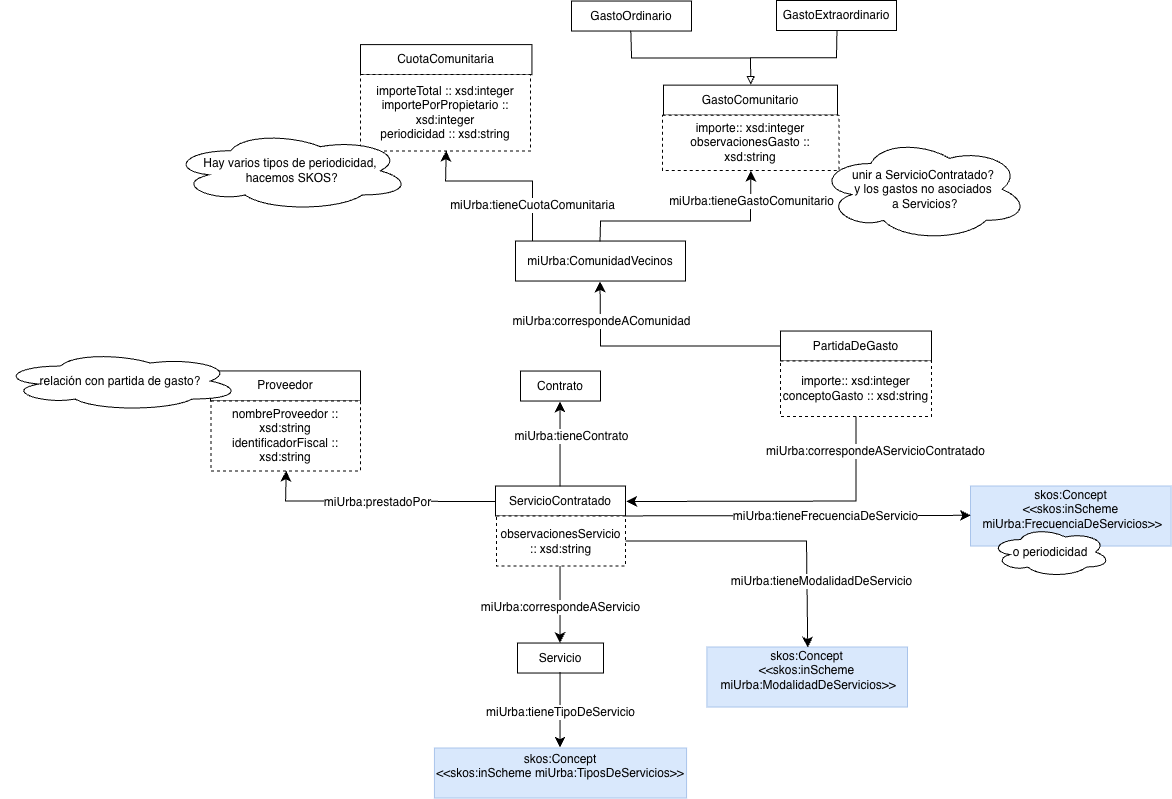

The diagram above was exported from draw.io. Its source (the exported page's mxGraphModel, read from the mxfile embedded in the PNG):
<mxGraphModel dx="3352" dy="2072" grid="1" gridSize="10" guides="1" tooltips="1" connect="1" arrows="1" fold="1" page="1" pageScale="1" pageWidth="827" pageHeight="1169" math="0" shadow="0">
  <root>
    <mxCell id="0" />
    <mxCell id="1" parent="0" />
    <mxCell id="2" parent="1" style="rounded=0;whiteSpace=wrap;html=1;snapToPoint=1;points=[[0.1,0],[0.2,0],[0.3,0],[0.4,0],[0.5,0],[0.6,0],[0.7,0],[0.8,0],[0.9,0],[0,0.1],[0,0.3],[0,0.5],[0,0.7],[0,0.9],[0.1,1],[0.2,1],[0.3,1],[0.4,1],[0.5,1],[0.6,1],[0.7,1],[0.8,1],[0.9,1],[1,0.1],[1,0.3],[1,0.5],[1,0.7],[1,0.9]];" value="Servicio" vertex="1">
      <mxGeometry height="30" width="86" x="-53" y="169.52999999999997" as="geometry" />
    </mxCell>
    <mxCell id="3" connectable="0" parent="1" style="edgeLabel;html=1;align=center;verticalAlign=middle;resizable=0;points=[];fontSize=11;" value="&amp;nbsp;" vertex="1">
      <mxGeometry x="-252.06575671646965" y="-91.4700000000002" as="geometry" />
    </mxCell>
    <mxCell id="4" parent="1" style="rounded=0;whiteSpace=wrap;html=1;snapToPoint=1;points=[[0.1,0],[0.2,0],[0.3,0],[0.4,0],[0.5,0],[0.6,0],[0.7,0],[0.8,0],[0.9,0],[0,0.1],[0,0.3],[0,0.5],[0,0.7],[0,0.9],[0.1,1],[0.2,1],[0.3,1],[0.4,1],[0.5,1],[0.6,1],[0.7,1],[0.8,1],[0.9,1],[1,0.1],[1,0.3],[1,0.5],[1,0.7],[1,0.9]];fillColor=#D9E8FC;strokeColor=#A9C4EB;" value="skos:Concept&lt;div&gt;&amp;lt;&amp;lt;skos:inScheme miUrba:TiposDeServicios&amp;gt;&amp;gt;&lt;/div&gt;&lt;div&gt;&lt;br&gt;&lt;/div&gt;" vertex="1">
      <mxGeometry height="50" width="252.12" x="-136.05999999999995" y="274.53" as="geometry" />
    </mxCell>
    <mxCell id="5" parent="1" style="rounded=0;whiteSpace=wrap;html=1;snapToPoint=1;points=[[0.1,0],[0.2,0],[0.3,0],[0.4,0],[0.5,0],[0.6,0],[0.7,0],[0.8,0],[0.9,0],[0,0.1],[0,0.3],[0,0.5],[0,0.7],[0,0.9],[0.1,1],[0.2,1],[0.3,1],[0.4,1],[0.5,1],[0.6,1],[0.7,1],[0.8,1],[0.9,1],[1,0.1],[1,0.3],[1,0.5],[1,0.7],[1,0.9]];fillColor=#D9E8FC;strokeColor=#A9C4EB;" value="skos:Concept&lt;div&gt;&amp;lt;&amp;lt;skos:inScheme&lt;/div&gt;&lt;div&gt;&amp;nbsp;miUrba:ModalidadDeServicios&amp;gt;&amp;gt;&lt;/div&gt;&lt;div&gt;&lt;br&gt;&lt;/div&gt;" vertex="1">
      <mxGeometry height="60" width="200.61" x="136.39" y="173.52999999999997" as="geometry" />
    </mxCell>
    <mxCell id="6" parent="1" style="rounded=0;whiteSpace=wrap;html=1;snapToPoint=1;points=[[0.1,0],[0.2,0],[0.3,0],[0.4,0],[0.5,0],[0.6,0],[0.7,0],[0.8,0],[0.9,0],[0,0.1],[0,0.3],[0,0.5],[0,0.7],[0,0.9],[0.1,1],[0.2,1],[0.3,1],[0.4,1],[0.5,1],[0.6,1],[0.7,1],[0.8,1],[0.9,1],[1,0.1],[1,0.3],[1,0.5],[1,0.7],[1,0.9]];" value="Proveedor" vertex="1">
      <mxGeometry height="30" width="150" x="-360" y="-102.57000000000005" as="geometry" />
    </mxCell>
    <mxCell id="7" parent="1" style="rounded=0;whiteSpace=wrap;html=1;snapToPoint=1;points=[[0.1,0],[0.2,0],[0.3,0],[0.4,0],[0.5,0],[0.6,0],[0.7,0],[0.8,0],[0.9,0],[0,0.1],[0,0.3],[0,0.5],[0,0.7],[0,0.9],[0.1,1],[0.2,1],[0.3,1],[0.4,1],[0.5,1],[0.6,1],[0.7,1],[0.8,1],[0.9,1],[1,0.1],[1,0.3],[1,0.5],[1,0.7],[1,0.9]];" value="ServicioContratado" vertex="1">
      <mxGeometry height="30" width="130" x="-75" y="12.529999999999973" as="geometry" />
    </mxCell>
    <mxCell id="8" edge="1" parent="1" source="7" style="endArrow=classic;html=1;endSize=8;arcSize=0;rounded=0;" target="2" value="">
      <mxGeometry height="50" relative="1" width="50" as="geometry">
        <mxPoint x="122" y="27.529999999999973" as="sourcePoint" />
        <mxPoint x="-95" y="27.529999999999973" as="targetPoint" />
      </mxGeometry>
    </mxCell>
    <mxCell id="9" connectable="0" parent="8" style="text;html=1;align=center;verticalAlign=middle;resizable=0;points=[];labelBackgroundColor=#ffffff;" value="&lt;div&gt;miUrba:correspondeAServicio&lt;/div&gt;" vertex="1">
      <mxGeometry relative="1" x="-0.1269" as="geometry">
        <mxPoint y="36" as="offset" />
      </mxGeometry>
    </mxCell>
    <mxCell id="10" edge="1" parent="1" source="7" style="endArrow=classic;html=1;endSize=8;arcSize=0;rounded=0;edgeStyle=orthogonalEdgeStyle;" target="5" value="">
      <mxGeometry height="50" relative="1" width="50" as="geometry">
        <Array as="points">
          <mxPoint x="25" y="67.52999999999997" />
          <mxPoint x="236" y="67.52999999999997" />
        </Array>
        <mxPoint x="68" y="107.52999999999997" as="sourcePoint" />
        <mxPoint x="-25" y="192.52999999999997" as="targetPoint" />
      </mxGeometry>
    </mxCell>
    <mxCell id="11" connectable="0" parent="10" style="text;html=1;align=center;verticalAlign=middle;resizable=0;points=[];labelBackgroundColor=#ffffff;" value="&lt;div&gt;miUrba:tieneModalidadDeServicio&lt;/div&gt;" vertex="1">
      <mxGeometry relative="1" x="-0.1269" as="geometry">
        <mxPoint x="100" y="40" as="offset" />
      </mxGeometry>
    </mxCell>
    <mxCell id="12" edge="1" parent="1" source="2" style="endArrow=classic;html=1;endSize=8;arcSize=0;rounded=0;" target="4" value="">
      <mxGeometry height="50" relative="1" width="50" as="geometry">
        <mxPoint x="-9.360000000000014" y="177.52999999999997" as="sourcePoint" />
        <mxPoint x="-9.360000000000014" y="262.53" as="targetPoint" />
      </mxGeometry>
    </mxCell>
    <mxCell id="13" connectable="0" parent="12" style="text;html=1;align=center;verticalAlign=middle;resizable=0;points=[];labelBackgroundColor=#ffffff;" value="&lt;div&gt;miUrba:tieneTipoDeServicio&lt;/div&gt;" vertex="1">
      <mxGeometry relative="1" x="-0.1269" as="geometry">
        <mxPoint y="7" as="offset" />
      </mxGeometry>
    </mxCell>
    <mxCell id="14" parent="1" style="rounded=0;whiteSpace=wrap;html=1;snapToPoint=1;points=[[0.1,0],[0.2,0],[0.3,0],[0.4,0],[0.5,0],[0.6,0],[0.7,0],[0.8,0],[0.9,0],[0,0.1],[0,0.3],[0,0.5],[0,0.7],[0,0.9],[0.1,1],[0.2,1],[0.3,1],[0.4,1],[0.5,1],[0.6,1],[0.7,1],[0.8,1],[0.9,1],[1,0.1],[1,0.3],[1,0.5],[1,0.7],[1,0.9]];fillColor=#D9E8FC;strokeColor=#A9C4EB;" value="skos:Concept&lt;div&gt;&amp;lt;&amp;lt;skos:inScheme&lt;/div&gt;&lt;div&gt;&amp;nbsp;miUrba:FrecuenciaDeServicios&amp;gt;&amp;gt;&lt;/div&gt;&lt;div&gt;&lt;br&gt;&lt;/div&gt;" vertex="1">
      <mxGeometry height="60" width="200.61" x="400" y="12.529999999999973" as="geometry" />
    </mxCell>
    <mxCell id="15" edge="1" parent="1" source="7" style="endArrow=classic;html=1;endSize=8;arcSize=0;rounded=0;edgeStyle=orthogonalEdgeStyle;" target="14" value="">
      <mxGeometry height="50" relative="1" width="50" as="geometry">
        <Array as="points">
          <mxPoint x="-10" y="47.52999999999997" />
          <mxPoint x="20" y="47.52999999999997" />
          <mxPoint x="20" y="42.52999999999997" />
        </Array>
        <mxPoint x="105" y="17.529999999999973" as="sourcePoint" />
        <mxPoint x="238" y="57.52999999999997" as="targetPoint" />
      </mxGeometry>
    </mxCell>
    <mxCell id="16" connectable="0" parent="15" style="text;html=1;align=center;verticalAlign=middle;resizable=0;points=[];labelBackgroundColor=#ffffff;" value="&lt;div&gt;miUrba:tieneFrecuenciaDeServicio&lt;/div&gt;" vertex="1">
      <mxGeometry relative="1" x="-0.1269" as="geometry">
        <mxPoint x="92" as="offset" />
      </mxGeometry>
    </mxCell>
    <mxCell id="17" parent="1" style="rounded=0;whiteSpace=wrap;html=1;snapToPoint=1;points=[[0.1,0],[0.2,0],[0.3,0],[0.4,0],[0.5,0],[0.6,0],[0.7,0],[0.8,0],[0.9,0],[0,0.1],[0,0.3],[0,0.5],[0,0.7],[0,0.9],[0.1,1],[0.2,1],[0.3,1],[0.4,1],[0.5,1],[0.6,1],[0.7,1],[0.8,1],[0.9,1],[1,0.1],[1,0.3],[1,0.5],[1,0.7],[1,0.9]];dashed=1;" value="observacionesServicio :: xsd:string" vertex="1">
      <mxGeometry height="50" width="129" x="-74" y="42.52999999999997" as="geometry" />
    </mxCell>
    <mxCell id="18" parent="1" style="ellipse;shape=cloud;whiteSpace=wrap;html=1;" value="o periodicidad" vertex="1">
      <mxGeometry height="50" width="120" x="420" y="53.52999999999997" as="geometry" />
    </mxCell>
    <mxCell id="19" parent="1" style="rounded=0;whiteSpace=wrap;html=1;snapToPoint=1;points=[[0.1,0],[0.2,0],[0.3,0],[0.4,0],[0.5,0],[0.6,0],[0.7,0],[0.8,0],[0.9,0],[0,0.1],[0,0.3],[0,0.5],[0,0.7],[0,0.9],[0.1,1],[0.2,1],[0.3,1],[0.4,1],[0.5,1],[0.6,1],[0.7,1],[0.8,1],[0.9,1],[1,0.1],[1,0.3],[1,0.5],[1,0.7],[1,0.9]];" value="miUrba:ComunidadVecinos" vertex="1">
      <mxGeometry height="40" width="170" x="-55" y="-232.47000000000003" as="geometry" />
    </mxCell>
    <mxCell id="20" connectable="0" parent="1" style="edgeLabel;html=1;align=center;verticalAlign=middle;resizable=0;points=[];fontSize=11;" value="&amp;nbsp;" vertex="1">
      <mxGeometry x="-296.06575671646965" y="-112.4700000000002" as="geometry" />
    </mxCell>
    <mxCell id="21" connectable="0" parent="1" style="edgeLabel;html=1;align=center;verticalAlign=middle;resizable=0;points=[];fontSize=11;" value="&amp;nbsp;" vertex="1">
      <mxGeometry x="247.73732020660736" y="-269.27" as="geometry" />
    </mxCell>
    <mxCell id="22" parent="1" style="rounded=0;whiteSpace=wrap;html=1;snapToPoint=1;points=[[0.1,0],[0.2,0],[0.3,0],[0.4,0],[0.5,0],[0.6,0],[0.7,0],[0.8,0],[0.9,0],[0,0.1],[0,0.3],[0,0.5],[0,0.7],[0,0.9],[0.1,1],[0.2,1],[0.3,1],[0.4,1],[0.5,1],[0.6,1],[0.7,1],[0.8,1],[0.9,1],[1,0.1],[1,0.3],[1,0.5],[1,0.7],[1,0.9]];" value="CuotaComunitaria" vertex="1">
      <mxGeometry height="30" width="171.44" x="-210" y="-428.9" as="geometry" />
    </mxCell>
    <mxCell id="23" parent="1" style="rounded=0;whiteSpace=wrap;html=1;snapToPoint=1;points=[[0.1,0],[0.2,0],[0.3,0],[0.4,0],[0.5,0],[0.6,0],[0.7,0],[0.8,0],[0.9,0],[0,0.1],[0,0.3],[0,0.5],[0,0.7],[0,0.9],[0.1,1],[0.2,1],[0.3,1],[0.4,1],[0.5,1],[0.6,1],[0.7,1],[0.8,1],[0.9,1],[1,0.1],[1,0.3],[1,0.5],[1,0.7],[1,0.9]];" value="GastoComunitario" vertex="1">
      <mxGeometry height="30" width="174" x="93" y="-388.37" as="geometry" />
    </mxCell>
    <mxCell id="24" edge="1" parent="1" source="19" style="endArrow=classic;html=1;endSize=8;arcSize=0;rounded=0;edgeStyle=orthogonalEdgeStyle;exitX=0.1;exitY=0;exitDx=0;exitDy=0;" target="29" value="&lt;span style=&quot;font-size: 12px;&quot;&gt;miUrba:tieneCuotaComunitaria&lt;/span&gt;">
      <mxGeometry height="50" relative="1" width="50" x="-0.5962" as="geometry">
        <mxPoint as="offset" />
        <Array as="points">
          <mxPoint x="-38" y="-292.47" />
          <mxPoint x="-125" y="-292.47" />
        </Array>
        <mxPoint x="-34" y="-212.47000000000003" as="sourcePoint" />
        <mxPoint x="-194" y="-212.47000000000003" as="targetPoint" />
      </mxGeometry>
    </mxCell>
    <mxCell id="25" parent="1" style="rounded=0;whiteSpace=wrap;html=1;snapToPoint=1;points=[[0.1,0],[0.2,0],[0.3,0],[0.4,0],[0.5,0],[0.6,0],[0.7,0],[0.8,0],[0.9,0],[0,0.1],[0,0.3],[0,0.5],[0,0.7],[0,0.9],[0.1,1],[0.2,1],[0.3,1],[0.4,1],[0.5,1],[0.6,1],[0.7,1],[0.8,1],[0.9,1],[1,0.1],[1,0.3],[1,0.5],[1,0.7],[1,0.9]];" value="GastoOrdinario" vertex="1">
      <mxGeometry height="30" width="120" x="1" y="-472.47" as="geometry" />
    </mxCell>
    <mxCell id="26" parent="1" style="rounded=0;whiteSpace=wrap;html=1;snapToPoint=1;points=[[0.1,0],[0.2,0],[0.3,0],[0.4,0],[0.5,0],[0.6,0],[0.7,0],[0.8,0],[0.9,0],[0,0.1],[0,0.3],[0,0.5],[0,0.7],[0,0.9],[0.1,1],[0.2,1],[0.3,1],[0.4,1],[0.5,1],[0.6,1],[0.7,1],[0.8,1],[0.9,1],[1,0.1],[1,0.3],[1,0.5],[1,0.7],[1,0.9]];" value="GastoExtraordinario" vertex="1">
      <mxGeometry height="30" width="120" x="206" y="-473" as="geometry" />
    </mxCell>
    <mxCell id="27" edge="1" parent="1" source="25" style="endArrow=block;html=1;rounded=0;endFill=0;edgeStyle=orthogonalEdgeStyle;" target="23" value="">
      <mxGeometry height="50" relative="1" width="50" as="geometry">
        <mxPoint x="131" y="-418.37" as="sourcePoint" />
        <mxPoint x="221" y="-358.37" as="targetPoint" />
      </mxGeometry>
    </mxCell>
    <mxCell id="28" edge="1" parent="1" source="26" style="endArrow=block;html=1;rounded=0;endFill=0;edgeStyle=orthogonalEdgeStyle;" target="23" value="">
      <mxGeometry height="50" relative="1" width="50" as="geometry">
        <mxPoint x="196" y="-392.47" as="sourcePoint" />
        <mxPoint x="301" y="-338.47" as="targetPoint" />
      </mxGeometry>
    </mxCell>
    <mxCell id="29" parent="1" style="rounded=0;whiteSpace=wrap;html=1;snapToPoint=1;points=[[0.1,0],[0.2,0],[0.3,0],[0.4,0],[0.5,0],[0.6,0],[0.7,0],[0.8,0],[0.9,0],[0,0.1],[0,0.3],[0,0.5],[0,0.7],[0,0.9],[0.1,1],[0.2,1],[0.3,1],[0.4,1],[0.5,1],[0.6,1],[0.7,1],[0.8,1],[0.9,1],[1,0.1],[1,0.3],[1,0.5],[1,0.7],[1,0.9]];dashed=1;" value="importeTotal :: xsd:integer&lt;div&gt;importePorPropietario :: xsd:integer&lt;/div&gt;&lt;div&gt;periodicidad :: xsd:string&lt;/div&gt;" vertex="1">
      <mxGeometry height="76.43" width="170" x="-210" y="-398.90000000000003" as="geometry" />
    </mxCell>
    <mxCell id="30" edge="1" parent="1" source="19" style="endArrow=classic;html=1;endSize=8;arcSize=0;rounded=0;edgeStyle=orthogonalEdgeStyle;" target="32" value="">
      <mxGeometry height="50" relative="1" width="50" as="geometry">
        <Array as="points">
          <mxPoint x="30" y="-252.47000000000003" />
          <mxPoint x="180" y="-252.47000000000003" />
        </Array>
        <mxPoint x="81" y="-232.47000000000003" as="sourcePoint" />
        <mxPoint x="166" y="-358.47" as="targetPoint" />
      </mxGeometry>
    </mxCell>
    <mxCell id="31" connectable="0" parent="30" style="text;html=1;align=center;verticalAlign=middle;resizable=0;points=[];labelBackgroundColor=#ffffff;" value="&lt;div&gt;miUrba:tieneGastoComunitario&lt;/div&gt;" vertex="1">
      <mxGeometry relative="1" x="-0.1269" as="geometry">
        <mxPoint x="74" y="-20" as="offset" />
      </mxGeometry>
    </mxCell>
    <mxCell id="32" parent="1" style="rounded=0;whiteSpace=wrap;html=1;snapToPoint=1;points=[[0.1,0],[0.2,0],[0.3,0],[0.4,0],[0.5,0],[0.6,0],[0.7,0],[0.8,0],[0.9,0],[0,0.1],[0,0.3],[0,0.5],[0,0.7],[0,0.9],[0.1,1],[0.2,1],[0.3,1],[0.4,1],[0.5,1],[0.6,1],[0.7,1],[0.8,1],[0.9,1],[1,0.1],[1,0.3],[1,0.5],[1,0.7],[1,0.9]];dashed=1;" value="importe:: xsd:integer&lt;div&gt;observacionesGasto :: xsd:string&lt;/div&gt;" vertex="1">
      <mxGeometry height="55.43" width="176.39" x="92" y="-358.37" as="geometry" />
    </mxCell>
    <mxCell id="33" parent="1" style="rounded=0;whiteSpace=wrap;html=1;snapToPoint=1;points=[[0.1,0],[0.2,0],[0.3,0],[0.4,0],[0.5,0],[0.6,0],[0.7,0],[0.8,0],[0.9,0],[0,0.1],[0,0.3],[0,0.5],[0,0.7],[0,0.9],[0.1,1],[0.2,1],[0.3,1],[0.4,1],[0.5,1],[0.6,1],[0.7,1],[0.8,1],[0.9,1],[1,0.1],[1,0.3],[1,0.5],[1,0.7],[1,0.9]];dashed=1;" value="nombreProveedor :: xsd:string&lt;div&gt;identificadorFiscal :: xsd:string&lt;/div&gt;" vertex="1">
      <mxGeometry height="70" width="149.57" x="-359.57000000000005" y="-72.57000000000005" as="geometry" />
    </mxCell>
    <mxCell id="34" edge="1" parent="1" source="7" style="endArrow=classic;html=1;endSize=8;arcSize=0;rounded=0;edgeStyle=orthogonalEdgeStyle;" target="33" value="">
      <mxGeometry height="50" relative="1" width="50" as="geometry">
        <Array as="points">
          <mxPoint x="-285" y="27.529999999999973" />
        </Array>
        <mxPoint x="100" y="37.52999999999997" as="sourcePoint" />
        <mxPoint x="510" y="37.52999999999997" as="targetPoint" />
      </mxGeometry>
    </mxCell>
    <mxCell id="35" connectable="0" parent="34" style="text;html=1;align=center;verticalAlign=middle;resizable=0;points=[];labelBackgroundColor=#ffffff;" value="&lt;div&gt;miUrba:prestadoPor&lt;/div&gt;" vertex="1">
      <mxGeometry relative="1" x="-0.1269" as="geometry">
        <mxPoint x="-14" as="offset" />
      </mxGeometry>
    </mxCell>
    <mxCell id="36" parent="1" style="ellipse;shape=cloud;whiteSpace=wrap;html=1;" value="&lt;div&gt;&lt;br&gt;&lt;/div&gt;unir a ServicioContratado?&lt;div&gt;y los gastos no asociados&lt;/div&gt;&lt;div&gt;&amp;nbsp;a Servicios?&lt;/div&gt;&lt;div&gt;&lt;br&gt;&lt;/div&gt;" vertex="1">
      <mxGeometry height="103.4" width="210" x="247.74" y="-335.87" as="geometry" />
    </mxCell>
    <mxCell id="37" parent="1" style="rounded=0;whiteSpace=wrap;html=1;snapToPoint=1;points=[[0.1,0],[0.2,0],[0.3,0],[0.4,0],[0.5,0],[0.6,0],[0.7,0],[0.8,0],[0.9,0],[0,0.1],[0,0.3],[0,0.5],[0,0.7],[0,0.9],[0.1,1],[0.2,1],[0.3,1],[0.4,1],[0.5,1],[0.6,1],[0.7,1],[0.8,1],[0.9,1],[1,0.1],[1,0.3],[1,0.5],[1,0.7],[1,0.9]];" value="PartidaDeGasto" vertex="1">
      <mxGeometry height="30" width="151" x="210" y="-142.47000000000003" as="geometry" />
    </mxCell>
    <mxCell id="38" parent="1" style="rounded=0;whiteSpace=wrap;html=1;snapToPoint=1;points=[[0.1,0],[0.2,0],[0.3,0],[0.4,0],[0.5,0],[0.6,0],[0.7,0],[0.8,0],[0.9,0],[0,0.1],[0,0.3],[0,0.5],[0,0.7],[0,0.9],[0.1,1],[0.2,1],[0.3,1],[0.4,1],[0.5,1],[0.6,1],[0.7,1],[0.8,1],[0.9,1],[1,0.1],[1,0.3],[1,0.5],[1,0.7],[1,0.9]];" value="Contrato" vertex="1">
      <mxGeometry height="30" width="80" x="-50" y="-102.47000000000003" as="geometry" />
    </mxCell>
    <mxCell id="39" edge="1" parent="1" source="7" style="endArrow=classic;html=1;endSize=8;arcSize=0;rounded=0;edgeStyle=orthogonalEdgeStyle;" target="38" value="">
      <mxGeometry height="50" relative="1" width="50" as="geometry">
        <mxPoint x="99.77999999999997" y="73.52999999999997" as="sourcePoint" />
        <mxPoint x="90" y="-42.47285714285715" as="targetPoint" />
      </mxGeometry>
    </mxCell>
    <mxCell id="40" connectable="0" parent="39" style="text;html=1;align=center;verticalAlign=middle;resizable=0;points=[];labelBackgroundColor=#ffffff;" value="&lt;div&gt;miUrba:tieneContrato&lt;/div&gt;" vertex="1">
      <mxGeometry relative="1" x="-0.1269" as="geometry">
        <mxPoint x="11" y="-13" as="offset" />
      </mxGeometry>
    </mxCell>
    <mxCell id="41" edge="1" parent="1" source="44" style="endArrow=classic;html=1;endSize=8;arcSize=0;rounded=0;edgeStyle=orthogonalEdgeStyle;exitX=0.5;exitY=0;exitDx=0;exitDy=0;" target="7" value="">
      <mxGeometry height="50" relative="1" width="50" as="geometry">
        <Array as="points">
          <mxPoint x="286" y="27.529999999999973" />
        </Array>
        <mxPoint x="55" y="-101.47000000000003" as="sourcePoint" />
        <mxPoint x="205" y="-172.47000000000003" as="targetPoint" />
      </mxGeometry>
    </mxCell>
    <mxCell id="42" connectable="0" parent="41" style="text;html=1;align=center;verticalAlign=middle;resizable=0;points=[];labelBackgroundColor=#ffffff;" value="&lt;div&gt;miUrba:correspondeAServicioContratado&lt;/div&gt;" vertex="1">
      <mxGeometry relative="1" x="-0.1269" as="geometry">
        <mxPoint x="40" y="-50" as="offset" />
      </mxGeometry>
    </mxCell>
    <mxCell id="43" parent="1" style="ellipse;shape=cloud;whiteSpace=wrap;html=1;" value="Hay varios tipos de periodicidad,&lt;div&gt;&amp;nbsp;hacemos SKOS?&lt;/div&gt;" vertex="1">
      <mxGeometry height="80.43" width="240" x="-400" y="-342.90000000000003" as="geometry" />
    </mxCell>
    <mxCell id="44" parent="1" style="rounded=0;whiteSpace=wrap;html=1;snapToPoint=1;points=[[0.1,0],[0.2,0],[0.3,0],[0.4,0],[0.5,0],[0.6,0],[0.7,0],[0.8,0],[0.9,0],[0,0.1],[0,0.3],[0,0.5],[0,0.7],[0,0.9],[0.1,1],[0.2,1],[0.3,1],[0.4,1],[0.5,1],[0.6,1],[0.7,1],[0.8,1],[0.9,1],[1,0.1],[1,0.3],[1,0.5],[1,0.7],[1,0.9]];dashed=1;" value="importe:: xsd:integer&lt;div&gt;conceptoGasto :: xsd:string&lt;/div&gt;" vertex="1">
      <mxGeometry height="55.43" width="151" x="210" y="-112.47000000000003" as="geometry" />
    </mxCell>
    <mxCell id="45" parent="1" style="ellipse;shape=cloud;whiteSpace=wrap;html=1;" value="relación con partida de gasto?" vertex="1">
      <mxGeometry height="60" width="240" x="-570" y="-122.47000000000003" as="geometry" />
    </mxCell>
    <mxCell id="46" edge="1" parent="1" source="37" style="endArrow=classic;html=1;endSize=8;arcSize=0;rounded=0;edgeStyle=orthogonalEdgeStyle;" target="19" value="">
      <mxGeometry height="50" relative="1" width="50" as="geometry">
        <mxPoint x="70" y="-91.47000000000003" as="sourcePoint" />
        <mxPoint x="220" y="-162.47000000000003" as="targetPoint" />
      </mxGeometry>
    </mxCell>
    <mxCell id="47" connectable="0" parent="46" style="text;html=1;align=center;verticalAlign=middle;resizable=0;points=[];labelBackgroundColor=#ffffff;" value="&lt;div&gt;miUrba:correspondeAComunidad&lt;/div&gt;" vertex="1">
      <mxGeometry relative="1" x="-0.1269" as="geometry">
        <mxPoint x="-73" y="-25" as="offset" />
      </mxGeometry>
    </mxCell>
  </root>
</mxGraphModel>